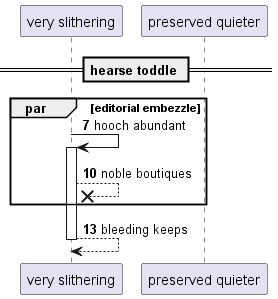

The diagram above was rendered by PlantUML. Its source (embedded in the PNG):
@startuml
participant "very slithering" as 0
participant "preserved quieter" as 1
== hearse toddle ==
autonumber 7 3
par editorial embezzle
0 -> 0++ : hooch abundant
0 -->x 0: noble boutiques
end
return bleeding keeps
@enduml